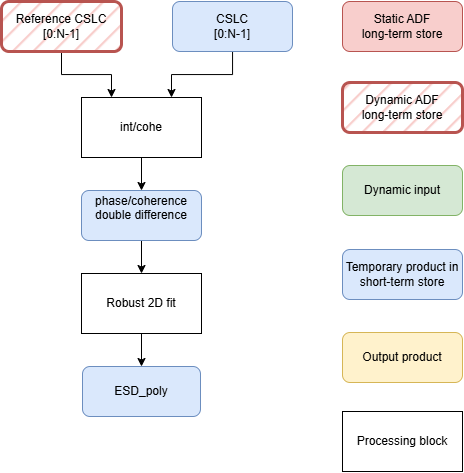

The diagram above was exported from draw.io. Its source (the exported page's mxGraphModel, read from the mxfile embedded in the PNG):
<mxGraphModel dx="1301" dy="820" grid="1" gridSize="10" guides="1" tooltips="1" connect="1" arrows="1" fold="1" page="1" pageScale="1" pageWidth="827" pageHeight="1169" math="0" shadow="0">
  <root>
    <mxCell id="0" />
    <mxCell id="1" parent="0" />
    <mxCell id="IzNEfV5VsK9jC9w_S2Ld-59" parent="1" style="rounded=1;whiteSpace=wrap;html=1;fillColor=#f8cecc;strokeColor=#b85450;gradientColor=none;fillStyle=hatch;strokeWidth=3;" value="Dynamic&amp;nbsp;&lt;span style=&quot;background-color: transparent; color: light-dark(rgb(0, 0, 0), rgb(255, 255, 255));&quot;&gt;ADF&lt;br&gt;long-term store&lt;/span&gt;" vertex="1">
      <mxGeometry height="50" width="120" x="520" y="631" as="geometry" />
    </mxCell>
    <mxCell id="IzNEfV5VsK9jC9w_S2Ld-60" parent="1" style="rounded=1;whiteSpace=wrap;html=1;fillColor=#d5e8d4;strokeColor=#82b366;" value="Dynamic input" vertex="1">
      <mxGeometry height="50" width="120" x="520" y="714" as="geometry" />
    </mxCell>
    <mxCell id="IzNEfV5VsK9jC9w_S2Ld-62" parent="1" style="rounded=1;whiteSpace=wrap;html=1;fillColor=#dae8fc;strokeColor=#6c8ebf;" value="Temporary product in short-term store" vertex="1">
      <mxGeometry height="50" width="120" x="520" y="798" as="geometry" />
    </mxCell>
    <mxCell id="IzNEfV5VsK9jC9w_S2Ld-63" parent="1" style="rounded=1;whiteSpace=wrap;html=1;fillColor=#fff2cc;strokeColor=#d6b656;" value="Output product" vertex="1">
      <mxGeometry height="50" width="120" x="520" y="881" as="geometry" />
    </mxCell>
    <mxCell id="IzNEfV5VsK9jC9w_S2Ld-64" parent="1" style="rounded=0;whiteSpace=wrap;html=1;" value="Processing block" vertex="1">
      <mxGeometry height="60" width="120" x="520" y="960" as="geometry" />
    </mxCell>
    <mxCell id="EagSAhasbaHfvR9jQrAe-5" parent="1" style="rounded=1;whiteSpace=wrap;html=1;fillColor=#f8cecc;strokeColor=#b85450;" value="Static ADF&lt;br&gt;long-term store" vertex="1">
      <mxGeometry height="50" width="120" x="520" y="550" as="geometry" />
    </mxCell>
    <mxCell id="MYZCMPlAe1xB8XtBVkBs-5" edge="1" parent="1" source="EagSAhasbaHfvR9jQrAe-29" style="edgeStyle=orthogonalEdgeStyle;rounded=0;orthogonalLoop=1;jettySize=auto;html=1;entryX=0.5;entryY=0;entryDx=0;entryDy=0;" target="3k3QkimgkftVtNM0Mz59-21">
      <mxGeometry relative="1" as="geometry" />
    </mxCell>
    <mxCell id="EagSAhasbaHfvR9jQrAe-29" parent="1" style="rounded=0;whiteSpace=wrap;html=1;" value="Robust 2D fit" vertex="1">
      <mxGeometry height="60" width="120" x="259" y="822" as="geometry" />
    </mxCell>
    <mxCell id="MYZCMPlAe1xB8XtBVkBs-1" edge="1" parent="1" source="3k3QkimgkftVtNM0Mz59-6" style="edgeStyle=orthogonalEdgeStyle;rounded=0;orthogonalLoop=1;jettySize=auto;html=1;entryX=0.75;entryY=0;entryDx=0;entryDy=0;" target="3k3QkimgkftVtNM0Mz59-8">
      <mxGeometry relative="1" as="geometry" />
    </mxCell>
    <mxCell id="3k3QkimgkftVtNM0Mz59-6" parent="1" style="rounded=1;whiteSpace=wrap;html=1;fillColor=#dae8fc;strokeColor=#6c8ebf;" value="CSLC&lt;div&gt;[0:N-1]&lt;/div&gt;" vertex="1">
      <mxGeometry height="50" width="120" x="350" y="550" as="geometry" />
    </mxCell>
    <mxCell id="MYZCMPlAe1xB8XtBVkBs-3" edge="1" parent="1" source="3k3QkimgkftVtNM0Mz59-8" style="edgeStyle=orthogonalEdgeStyle;rounded=0;orthogonalLoop=1;jettySize=auto;html=1;entryX=0.5;entryY=0;entryDx=0;entryDy=0;" target="3k3QkimgkftVtNM0Mz59-10">
      <mxGeometry relative="1" as="geometry" />
    </mxCell>
    <mxCell id="3k3QkimgkftVtNM0Mz59-8" parent="1" style="rounded=0;whiteSpace=wrap;html=1;" value="int/cohe" vertex="1">
      <mxGeometry height="60" width="120" x="259" y="646" as="geometry" />
    </mxCell>
    <mxCell id="MYZCMPlAe1xB8XtBVkBs-4" edge="1" parent="1" source="3k3QkimgkftVtNM0Mz59-10" style="edgeStyle=orthogonalEdgeStyle;rounded=0;orthogonalLoop=1;jettySize=auto;html=1;entryX=0.5;entryY=0;entryDx=0;entryDy=0;" target="EagSAhasbaHfvR9jQrAe-29">
      <mxGeometry relative="1" as="geometry" />
    </mxCell>
    <mxCell id="3k3QkimgkftVtNM0Mz59-10" parent="1" style="rounded=1;whiteSpace=wrap;html=1;fillColor=#dae8fc;strokeColor=#6c8ebf;" value="phase/coherence double difference&lt;div&gt;&lt;br&gt;&lt;/div&gt;" vertex="1">
      <mxGeometry height="50" width="120" x="259" y="739" as="geometry" />
    </mxCell>
    <mxCell id="3k3QkimgkftVtNM0Mz59-21" parent="1" style="rounded=1;whiteSpace=wrap;html=1;fillColor=#dae8fc;strokeColor=#6c8ebf;" value="ESD_poly" vertex="1">
      <mxGeometry height="50" width="118" x="260" y="915" as="geometry" />
    </mxCell>
    <mxCell id="MYZCMPlAe1xB8XtBVkBs-2" edge="1" parent="1" source="EagSAhasbaHfvR9jQrAe-1" style="edgeStyle=orthogonalEdgeStyle;rounded=0;orthogonalLoop=1;jettySize=auto;html=1;entryX=0.25;entryY=0;entryDx=0;entryDy=0;" target="3k3QkimgkftVtNM0Mz59-8">
      <mxGeometry relative="1" as="geometry" />
    </mxCell>
    <mxCell id="EagSAhasbaHfvR9jQrAe-1" parent="1" style="rounded=1;whiteSpace=wrap;html=1;fillColor=#f8cecc;strokeColor=#b85450;fillStyle=hatch;strokeWidth=3;" value="Reference CSLC&lt;br&gt;[0:N-1]" vertex="1">
      <mxGeometry height="50" width="120" x="179" y="550" as="geometry" />
    </mxCell>
  </root>
</mxGraphModel>